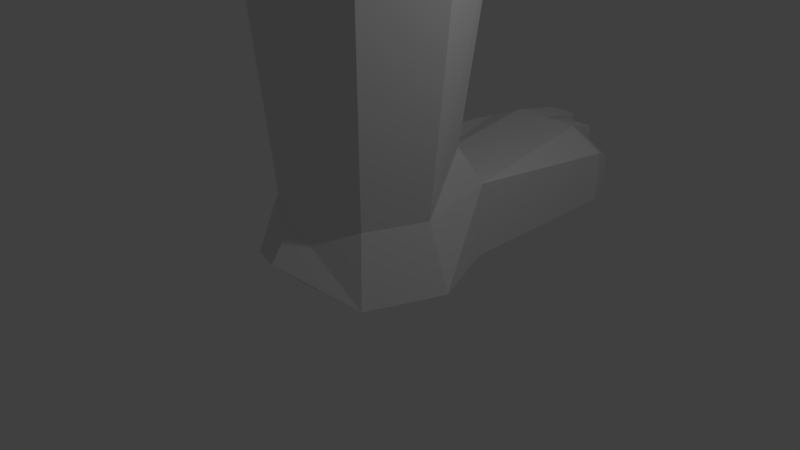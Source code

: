 # Source: foot.blend  (saved by Blender 2.78.0; exported with 4.5.12 LTS)
import bpy
from mathutils import Matrix  # noqa: F401  (used for matrix-valued properties, if any)

bpy.ops.wm.read_factory_settings(use_empty=True)
scene = bpy.context.scene
scene.name = 'Scene'

# ---- collections
col_collection_1 = bpy.data.collections.new('Collection 1'); scene.collection.children.link(col_collection_1)

# ---- materials (node trees are filled in below, after node groups)
mat_material = bpy.data.materials.new('Material')
mat_material.alpha_threshold = 0.0
mat_material.use_transparent_shadow = False
mat_material.roughness = 0.5
mat_material.line_color = (0.0, 0.0, 0.0, 1.0)

# ---- material node trees

# ---- world
world_world = bpy.data.worlds.new('World'); scene.world = world_world
world_world.color = (0.05088, 0.05088, 0.05088)
world_world.use_sun_shadow = False
world_world.sun_shadow_jitter_overblur = 0.0
world_world.cycles.sampling_method = 'MANUAL'

# ---- cameras
cam_camera = bpy.data.cameras.new('Camera')
cam_camera.clip_end = 100.0
cam_camera.lens = 35.0
cam_camera.sensor_width = 32.0
cam_camera.sensor_height = 18.0
cam_camera.ortho_scale = 7.314
cam_camera.dof.focus_distance = 0.0
cam_camera.dof.aperture_fstop = 128.0

# ---- lights
light_lamp = bpy.data.lights.new('Lamp', 'POINT')
light_lamp.transmission_factor = 0.0
light_lamp.cutoff_distance = 30.0
light_lamp.energy = 100.0
light_lamp.shadow_buffer_clip_start = 1.001
light_lamp.shadow_soft_size = 0.1
light_lamp.shadow_maximum_resolution = 0.006
light_lamp.use_absolute_resolution = True

# ---- meshes
me_cube = bpy.data.meshes.new('Cube')
me_cube.from_pydata([(1.0, 1.0, 0.0), (1.0, -1.0, 0.0), (-1.0, -1.0, 0.0), (-1.0, 1.0, 0.0), (1.0, 1.0, 4.0), (1.0, -1.0, 4.0), (-1.0, -1.0, 4.0), (-1.0, 1.0, 4.0), (1.4, -7.451e-08, 0.0), (-1.4, 4.619e-07, 0.0), (1.4, -7.898e-07, 4.0), (-1.4, 2.831e-07, 4.0), (2.623e-07, 1.0, 0.0), (1.192e-08, -1.5, 0.4067), (3.457e-07, 1.0, 4.0), (-7.391e-07, -1.5, 4.0), (5.96e-08, -1.073, 0.0), (-1.0, 1.0, 1.0), (1.0, 1.0, 1.0), (2.915e-07, 1.0, 1.0), (2.623e-07, 3.498, 0.0), (-1.0, 3.498, 0.0), (1.0, 3.498, 0.0), (-1.0, 3.498, 0.7902), (1.0, 3.498, 0.7202), (2.915e-07, 3.498, 1.0), (-0.5, 3.498, 0.0), (0.5, 3.498, 0.0), (-0.9003, 4.403, 0.1078), (-0.9003, 4.403, 0.4437), (-0.5, 3.498, 1.0), (0.5, 3.498, 1.0), (-0.5912, 4.403, 0.5735), (-0.5912, 4.403, 0.1078), (-0.4514, 4.286, 0.8641), (-0.0486, 4.286, 0.8641), (-0.0486, 4.286, 0.1361), (-0.4514, 4.286, 0.1361), (0.45, 4.015, 0.14), (0.05, 4.015, 0.14), (0.05, 4.015, 0.8602), (0.45, 4.015, 0.8602), (0.5878, 3.823, 0.7297), (0.9122, 3.823, 0.548), (0.9122, 3.823, 0.2213), (0.5878, 3.823, 0.2213), (-0.25, 4.596, 0.3002), (-0.7458, 4.661, 0.1407), (0.25, 4.383, 0.3002), (0.75, 4.077, 0.2747), (0.7844, -0.7978, 0.8647), (-0.7844, -0.7978, 0.8647), (-1.098, -0.01348, 0.8647), (1.098, -0.01348, 0.8647), (-9.71e-08, -1.19, 0.8647), (0.7844, 0.7709, 1.492), (-0.7844, 0.7709, 1.492), (2.485e-07, 0.7709, 1.492), (1.066, -0.01325, 6.887), (0.7615, -0.7747, 6.887), (2.253e-07, 0.7482, 6.887), (-0.7615, 0.7482, 6.887), (-6.007e-07, -1.155, 6.887), (-0.7615, -0.7747, 6.887), (-1.066, -0.01325, 6.887), (0.7615, 0.7482, 6.887), (-1.287e-07, -0.01325, 6.887)], [], [(16, 13, 2), (5, 10, 58, 59), (53, 10, 5, 50), (54, 15, 6, 51), (52, 11, 7, 56), (57, 19, 17, 56), (51, 6, 11, 52), (53, 55, 4, 10), (6, 15, 62, 63), (16, 9, 3), (0, 8, 16), (15, 5, 59, 62), (55, 18, 19, 57), (50, 5, 15, 54), (10, 4, 65, 58), (1, 13, 16), (14, 7, 61, 60), (7, 11, 64, 61), (4, 14, 60, 65), (11, 6, 63, 64), (12, 0, 16), (12, 16, 3), (9, 16, 2), (8, 1, 16), (0, 12, 20, 27, 22), (19, 18, 24, 31, 25), (23, 30, 32, 29), (3, 17, 23, 21), (12, 3, 21, 26, 20), (17, 19, 25, 30, 23), (18, 0, 22, 24), (30, 25, 35, 34), (30, 26, 33, 32), (32, 33, 47), (21, 23, 29, 28), (26, 21, 28, 33), (31, 24, 43, 42), (27, 20, 39, 38), (36, 37, 46), (25, 20, 36, 35), (20, 26, 37, 36), (26, 30, 34, 37), (40, 41, 48), (31, 27, 38, 41), (25, 31, 41, 40), (20, 25, 40, 39), (45, 42, 49), (24, 22, 44, 43), (22, 27, 45, 44), (27, 31, 42, 45), (35, 36, 46), (29, 32, 47), (33, 28, 47), (28, 29, 47), (38, 39, 48), (34, 35, 46), (37, 34, 46), (41, 38, 48), (39, 40, 48), (44, 45, 49), (43, 44, 49), (42, 43, 49), (1, 50, 54, 13), (2, 51, 52, 9), (13, 54, 51, 2), (8, 53, 50, 1), (4, 55, 57, 14), (14, 57, 56, 7), (0, 18, 55, 53, 8), (9, 52, 56, 17, 3), (66, 64, 63), (61, 64, 66), (65, 60, 66), (66, 62, 59), (58, 66, 59), (58, 65, 66), (60, 61, 66), (62, 66, 63)])
me_cube.materials.append(mat_material)
me_cube.use_remesh_preserve_volume = False
me_cube.use_remesh_preserve_attributes = False
me_cube.use_mirror_vertex_groups = False
me_cube.update()

# ---- objects
ob_cube = bpy.data.objects.new('Cube', me_cube)
ob_lamp = bpy.data.objects.new('Lamp', light_lamp)
ob_camera = bpy.data.objects.new('Camera', cam_camera)

# ---- transforms, parenting, visibility, modifiers, constraints
ob_cube.location = (0.0, 0.0, 0.0)
ob_cube.lock_rotations_4d = False
ob_cube.empty_display_type = 'ARROWS'
ob_cube.lineart.crease_threshold = 0.0
ob_lamp.location = (4.076, 1.005, 5.904)
ob_lamp.rotation_euler = (0.6503, 0.05522, 1.866)
ob_lamp.lock_rotations_4d = False
ob_lamp.empty_display_type = 'ARROWS'
ob_lamp.color = (0.0, 0.0, 0.0, 0.0)
ob_lamp.lineart.crease_threshold = 0.0
ob_camera.location = (7.481, -6.508, 5.344)
ob_camera.rotation_euler = (1.109, 0.0, 0.8149)
ob_camera.lock_rotations_4d = False
ob_camera.empty_display_type = 'ARROWS'
ob_camera.color = (0.0, 0.0, 0.0, 0.0)
ob_camera.display_type = 'WIRE'
ob_camera.lineart.crease_threshold = 0.0

# ---- collection membership
col_collection_1.objects.link(ob_cube)
col_collection_1.objects.link(ob_lamp)
col_collection_1.objects.link(ob_camera)

# ---- scene / render settings (as saved in the file)
scene.camera = ob_camera
scene.frame_start = 1; scene.frame_end = 250; scene.frame_set(1)
scene.render.engine = 'BLENDER_EEVEE_NEXT'
scene.render.resolution_percentage = 50
scene.render.dither_intensity = 0.0
scene.cycles.use_denoising = False
scene.cycles.samples = 128
scene.cycles.sampling_pattern = 'TABULATED_SOBOL'
scene.cycles.light_sampling_threshold = 0.0
scene.cycles.use_adaptive_sampling = False
scene.cycles.use_light_tree = False
scene.cycles.blur_glossy = 0.0
scene.cycles.sample_clamp_indirect = 0.0
scene.view_settings.view_transform = 'Standard'
bpy.context.view_layer.update()

